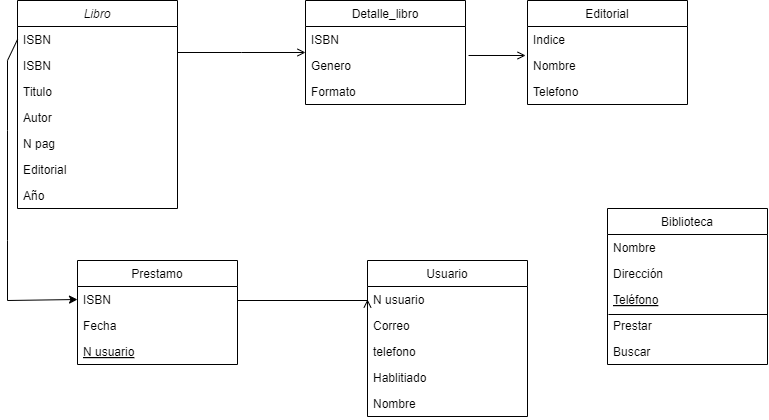

The diagram above was exported from draw.io. Its source (the exported page's mxGraphModel, read from the mxfile embedded in the PNG):
<mxGraphModel dx="839" dy="451" grid="1" gridSize="10" guides="1" tooltips="1" connect="1" arrows="1" fold="1" page="1" pageScale="1" pageWidth="827" pageHeight="1169" math="0" shadow="0">
  <root>
    <mxCell id="WIyWlLk6GJQsqaUBKTNV-0" />
    <mxCell id="WIyWlLk6GJQsqaUBKTNV-1" parent="WIyWlLk6GJQsqaUBKTNV-0" />
    <mxCell id="zkfFHV4jXpPFQw0GAbJ--0" value="Libro" style="swimlane;fontStyle=2;align=center;verticalAlign=top;childLayout=stackLayout;horizontal=1;startSize=26;horizontalStack=0;resizeParent=1;resizeLast=0;collapsible=1;marginBottom=0;rounded=0;shadow=0;strokeWidth=1;" parent="WIyWlLk6GJQsqaUBKTNV-1" vertex="1">
      <mxGeometry x="20" y="150" width="160" height="208" as="geometry">
        <mxRectangle x="230" y="140" width="160" height="26" as="alternateBounds" />
      </mxGeometry>
    </mxCell>
    <mxCell id="woRQRt6MTiM8GSqvXnz2-17" value="ISBN" style="text;align=left;verticalAlign=top;spacingLeft=4;spacingRight=4;overflow=hidden;rotatable=0;points=[[0,0.5],[1,0.5]];portConstraint=eastwest;" parent="zkfFHV4jXpPFQw0GAbJ--0" vertex="1">
      <mxGeometry y="26" width="160" height="26" as="geometry" />
    </mxCell>
    <mxCell id="zkfFHV4jXpPFQw0GAbJ--1" value="ISBN" style="text;align=left;verticalAlign=top;spacingLeft=4;spacingRight=4;overflow=hidden;rotatable=0;points=[[0,0.5],[1,0.5]];portConstraint=eastwest;" parent="zkfFHV4jXpPFQw0GAbJ--0" vertex="1">
      <mxGeometry y="52" width="160" height="26" as="geometry" />
    </mxCell>
    <mxCell id="zkfFHV4jXpPFQw0GAbJ--2" value="Titulo" style="text;align=left;verticalAlign=top;spacingLeft=4;spacingRight=4;overflow=hidden;rotatable=0;points=[[0,0.5],[1,0.5]];portConstraint=eastwest;rounded=0;shadow=0;html=0;" parent="zkfFHV4jXpPFQw0GAbJ--0" vertex="1">
      <mxGeometry y="78" width="160" height="26" as="geometry" />
    </mxCell>
    <mxCell id="zkfFHV4jXpPFQw0GAbJ--3" value="Autor" style="text;align=left;verticalAlign=top;spacingLeft=4;spacingRight=4;overflow=hidden;rotatable=0;points=[[0,0.5],[1,0.5]];portConstraint=eastwest;rounded=0;shadow=0;html=0;" parent="zkfFHV4jXpPFQw0GAbJ--0" vertex="1">
      <mxGeometry y="104" width="160" height="26" as="geometry" />
    </mxCell>
    <mxCell id="zkfFHV4jXpPFQw0GAbJ--5" value="N pag" style="text;align=left;verticalAlign=top;spacingLeft=4;spacingRight=4;overflow=hidden;rotatable=0;points=[[0,0.5],[1,0.5]];portConstraint=eastwest;" parent="zkfFHV4jXpPFQw0GAbJ--0" vertex="1">
      <mxGeometry y="130" width="160" height="26" as="geometry" />
    </mxCell>
    <mxCell id="6DF9Oso1zjcPDLr7q38f-0" value="Editorial" style="text;align=left;verticalAlign=top;spacingLeft=4;spacingRight=4;overflow=hidden;rotatable=0;points=[[0,0.5],[1,0.5]];portConstraint=eastwest;rounded=0;shadow=0;html=0;" parent="zkfFHV4jXpPFQw0GAbJ--0" vertex="1">
      <mxGeometry y="156" width="160" height="26" as="geometry" />
    </mxCell>
    <mxCell id="6DF9Oso1zjcPDLr7q38f-1" value="Año" style="text;align=left;verticalAlign=top;spacingLeft=4;spacingRight=4;overflow=hidden;rotatable=0;points=[[0,0.5],[1,0.5]];portConstraint=eastwest;rounded=0;shadow=0;html=0;" parent="zkfFHV4jXpPFQw0GAbJ--0" vertex="1">
      <mxGeometry y="182" width="160" height="26" as="geometry" />
    </mxCell>
    <mxCell id="zkfFHV4jXpPFQw0GAbJ--6" value="Prestamo" style="swimlane;fontStyle=0;align=center;verticalAlign=top;childLayout=stackLayout;horizontal=1;startSize=26;horizontalStack=0;resizeParent=1;resizeLast=0;collapsible=1;marginBottom=0;rounded=0;shadow=0;strokeWidth=1;" parent="WIyWlLk6GJQsqaUBKTNV-1" vertex="1">
      <mxGeometry x="80" y="410" width="160" height="104" as="geometry">
        <mxRectangle x="130" y="380" width="160" height="26" as="alternateBounds" />
      </mxGeometry>
    </mxCell>
    <mxCell id="zkfFHV4jXpPFQw0GAbJ--7" value="ISBN" style="text;align=left;verticalAlign=top;spacingLeft=4;spacingRight=4;overflow=hidden;rotatable=0;points=[[0,0.5],[1,0.5]];portConstraint=eastwest;" parent="zkfFHV4jXpPFQw0GAbJ--6" vertex="1">
      <mxGeometry y="26" width="160" height="26" as="geometry" />
    </mxCell>
    <mxCell id="zkfFHV4jXpPFQw0GAbJ--8" value="Fecha" style="text;align=left;verticalAlign=top;spacingLeft=4;spacingRight=4;overflow=hidden;rotatable=0;points=[[0,0.5],[1,0.5]];portConstraint=eastwest;rounded=0;shadow=0;html=0;" parent="zkfFHV4jXpPFQw0GAbJ--6" vertex="1">
      <mxGeometry y="52" width="160" height="26" as="geometry" />
    </mxCell>
    <mxCell id="zkfFHV4jXpPFQw0GAbJ--10" value="N usuario" style="text;align=left;verticalAlign=top;spacingLeft=4;spacingRight=4;overflow=hidden;rotatable=0;points=[[0,0.5],[1,0.5]];portConstraint=eastwest;fontStyle=4" parent="zkfFHV4jXpPFQw0GAbJ--6" vertex="1">
      <mxGeometry y="78" width="160" height="26" as="geometry" />
    </mxCell>
    <mxCell id="zkfFHV4jXpPFQw0GAbJ--13" value="Usuario" style="swimlane;fontStyle=0;align=center;verticalAlign=top;childLayout=stackLayout;horizontal=1;startSize=26;horizontalStack=0;resizeParent=1;resizeLast=0;collapsible=1;marginBottom=0;rounded=0;shadow=0;strokeWidth=1;" parent="WIyWlLk6GJQsqaUBKTNV-1" vertex="1">
      <mxGeometry x="370" y="410" width="160" height="156" as="geometry">
        <mxRectangle x="340" y="380" width="170" height="26" as="alternateBounds" />
      </mxGeometry>
    </mxCell>
    <mxCell id="zkfFHV4jXpPFQw0GAbJ--14" value="N usuario" style="text;align=left;verticalAlign=top;spacingLeft=4;spacingRight=4;overflow=hidden;rotatable=0;points=[[0,0.5],[1,0.5]];portConstraint=eastwest;" parent="zkfFHV4jXpPFQw0GAbJ--13" vertex="1">
      <mxGeometry y="26" width="160" height="26" as="geometry" />
    </mxCell>
    <mxCell id="6DF9Oso1zjcPDLr7q38f-2" value="Correo" style="text;align=left;verticalAlign=top;spacingLeft=4;spacingRight=4;overflow=hidden;rotatable=0;points=[[0,0.5],[1,0.5]];portConstraint=eastwest;" parent="zkfFHV4jXpPFQw0GAbJ--13" vertex="1">
      <mxGeometry y="52" width="160" height="26" as="geometry" />
    </mxCell>
    <mxCell id="6DF9Oso1zjcPDLr7q38f-3" value="telefono" style="text;align=left;verticalAlign=top;spacingLeft=4;spacingRight=4;overflow=hidden;rotatable=0;points=[[0,0.5],[1,0.5]];portConstraint=eastwest;" parent="zkfFHV4jXpPFQw0GAbJ--13" vertex="1">
      <mxGeometry y="78" width="160" height="26" as="geometry" />
    </mxCell>
    <mxCell id="6DF9Oso1zjcPDLr7q38f-4" value="Hablitiado" style="text;align=left;verticalAlign=top;spacingLeft=4;spacingRight=4;overflow=hidden;rotatable=0;points=[[0,0.5],[1,0.5]];portConstraint=eastwest;" parent="zkfFHV4jXpPFQw0GAbJ--13" vertex="1">
      <mxGeometry y="104" width="160" height="26" as="geometry" />
    </mxCell>
    <mxCell id="woRQRt6MTiM8GSqvXnz2-4" value="Nombre" style="text;align=left;verticalAlign=top;spacingLeft=4;spacingRight=4;overflow=hidden;rotatable=0;points=[[0,0.5],[1,0.5]];portConstraint=eastwest;" parent="zkfFHV4jXpPFQw0GAbJ--13" vertex="1">
      <mxGeometry y="130" width="160" height="26" as="geometry" />
    </mxCell>
    <mxCell id="zkfFHV4jXpPFQw0GAbJ--17" value="Detalle_libro" style="swimlane;fontStyle=0;align=center;verticalAlign=top;childLayout=stackLayout;horizontal=1;startSize=26;horizontalStack=0;resizeParent=1;resizeLast=0;collapsible=1;marginBottom=0;rounded=0;shadow=0;strokeWidth=1;" parent="WIyWlLk6GJQsqaUBKTNV-1" vertex="1">
      <mxGeometry x="308" y="150" width="160" height="104" as="geometry">
        <mxRectangle x="550" y="140" width="160" height="26" as="alternateBounds" />
      </mxGeometry>
    </mxCell>
    <mxCell id="zkfFHV4jXpPFQw0GAbJ--18" value="ISBN" style="text;align=left;verticalAlign=top;spacingLeft=4;spacingRight=4;overflow=hidden;rotatable=0;points=[[0,0.5],[1,0.5]];portConstraint=eastwest;" parent="zkfFHV4jXpPFQw0GAbJ--17" vertex="1">
      <mxGeometry y="26" width="160" height="26" as="geometry" />
    </mxCell>
    <mxCell id="zkfFHV4jXpPFQw0GAbJ--19" value="Genero" style="text;align=left;verticalAlign=top;spacingLeft=4;spacingRight=4;overflow=hidden;rotatable=0;points=[[0,0.5],[1,0.5]];portConstraint=eastwest;rounded=0;shadow=0;html=0;" parent="zkfFHV4jXpPFQw0GAbJ--17" vertex="1">
      <mxGeometry y="52" width="160" height="26" as="geometry" />
    </mxCell>
    <mxCell id="zkfFHV4jXpPFQw0GAbJ--20" value="Formato" style="text;align=left;verticalAlign=top;spacingLeft=4;spacingRight=4;overflow=hidden;rotatable=0;points=[[0,0.5],[1,0.5]];portConstraint=eastwest;rounded=0;shadow=0;html=0;" parent="zkfFHV4jXpPFQw0GAbJ--17" vertex="1">
      <mxGeometry y="78" width="160" height="26" as="geometry" />
    </mxCell>
    <mxCell id="zkfFHV4jXpPFQw0GAbJ--26" value="" style="endArrow=open;shadow=0;strokeWidth=1;rounded=0;curved=0;endFill=1;edgeStyle=elbowEdgeStyle;elbow=vertical;" parent="WIyWlLk6GJQsqaUBKTNV-1" source="zkfFHV4jXpPFQw0GAbJ--0" target="zkfFHV4jXpPFQw0GAbJ--17" edge="1">
      <mxGeometry x="0.5" y="41" relative="1" as="geometry">
        <mxPoint x="180" y="222" as="sourcePoint" />
        <mxPoint x="340" y="222" as="targetPoint" />
        <mxPoint x="-40" y="32" as="offset" />
      </mxGeometry>
    </mxCell>
    <mxCell id="woRQRt6MTiM8GSqvXnz2-0" value="Editorial" style="swimlane;fontStyle=0;align=center;verticalAlign=top;childLayout=stackLayout;horizontal=1;startSize=26;horizontalStack=0;resizeParent=1;resizeLast=0;collapsible=1;marginBottom=0;rounded=0;shadow=0;strokeWidth=1;" parent="WIyWlLk6GJQsqaUBKTNV-1" vertex="1">
      <mxGeometry x="530" y="150" width="160" height="104" as="geometry">
        <mxRectangle x="550" y="140" width="160" height="26" as="alternateBounds" />
      </mxGeometry>
    </mxCell>
    <mxCell id="woRQRt6MTiM8GSqvXnz2-1" value="Indice" style="text;align=left;verticalAlign=top;spacingLeft=4;spacingRight=4;overflow=hidden;rotatable=0;points=[[0,0.5],[1,0.5]];portConstraint=eastwest;" parent="woRQRt6MTiM8GSqvXnz2-0" vertex="1">
      <mxGeometry y="26" width="160" height="26" as="geometry" />
    </mxCell>
    <mxCell id="woRQRt6MTiM8GSqvXnz2-2" value="Nombre" style="text;align=left;verticalAlign=top;spacingLeft=4;spacingRight=4;overflow=hidden;rotatable=0;points=[[0,0.5],[1,0.5]];portConstraint=eastwest;rounded=0;shadow=0;html=0;" parent="woRQRt6MTiM8GSqvXnz2-0" vertex="1">
      <mxGeometry y="52" width="160" height="26" as="geometry" />
    </mxCell>
    <mxCell id="woRQRt6MTiM8GSqvXnz2-3" value="Telefono" style="text;align=left;verticalAlign=top;spacingLeft=4;spacingRight=4;overflow=hidden;rotatable=0;points=[[0,0.5],[1,0.5]];portConstraint=eastwest;rounded=0;shadow=0;html=0;" parent="woRQRt6MTiM8GSqvXnz2-0" vertex="1">
      <mxGeometry y="78" width="160" height="26" as="geometry" />
    </mxCell>
    <mxCell id="woRQRt6MTiM8GSqvXnz2-5" value="Biblioteca" style="swimlane;fontStyle=0;align=center;verticalAlign=top;childLayout=stackLayout;horizontal=1;startSize=26;horizontalStack=0;resizeParent=1;resizeLast=0;collapsible=1;marginBottom=0;rounded=0;shadow=0;strokeWidth=1;" parent="WIyWlLk6GJQsqaUBKTNV-1" vertex="1">
      <mxGeometry x="610" y="358" width="160" height="156" as="geometry">
        <mxRectangle x="130" y="380" width="160" height="26" as="alternateBounds" />
      </mxGeometry>
    </mxCell>
    <mxCell id="woRQRt6MTiM8GSqvXnz2-6" value="Nombre" style="text;align=left;verticalAlign=top;spacingLeft=4;spacingRight=4;overflow=hidden;rotatable=0;points=[[0,0.5],[1,0.5]];portConstraint=eastwest;" parent="woRQRt6MTiM8GSqvXnz2-5" vertex="1">
      <mxGeometry y="26" width="160" height="26" as="geometry" />
    </mxCell>
    <mxCell id="woRQRt6MTiM8GSqvXnz2-7" value="Dirección" style="text;align=left;verticalAlign=top;spacingLeft=4;spacingRight=4;overflow=hidden;rotatable=0;points=[[0,0.5],[1,0.5]];portConstraint=eastwest;rounded=0;shadow=0;html=0;" parent="woRQRt6MTiM8GSqvXnz2-5" vertex="1">
      <mxGeometry y="52" width="160" height="26" as="geometry" />
    </mxCell>
    <mxCell id="woRQRt6MTiM8GSqvXnz2-8" value="Teléfono" style="text;align=left;verticalAlign=top;spacingLeft=4;spacingRight=4;overflow=hidden;rotatable=0;points=[[0,0.5],[1,0.5]];portConstraint=eastwest;fontStyle=4" parent="woRQRt6MTiM8GSqvXnz2-5" vertex="1">
      <mxGeometry y="78" width="160" height="26" as="geometry" />
    </mxCell>
    <mxCell id="xAuUFrztboffKXUP0eqo-5" value="" style="endArrow=none;html=1;rounded=0;exitX=0.006;exitY=1.077;exitDx=0;exitDy=0;exitPerimeter=0;" edge="1" parent="woRQRt6MTiM8GSqvXnz2-5" source="woRQRt6MTiM8GSqvXnz2-8">
      <mxGeometry width="50" height="50" relative="1" as="geometry">
        <mxPoint x="90" y="154" as="sourcePoint" />
        <mxPoint x="160" y="106" as="targetPoint" />
      </mxGeometry>
    </mxCell>
    <mxCell id="xAuUFrztboffKXUP0eqo-6" value="Prestar" style="text;align=left;verticalAlign=top;spacingLeft=4;spacingRight=4;overflow=hidden;rotatable=0;points=[[0,0.5],[1,0.5]];portConstraint=eastwest;" vertex="1" parent="woRQRt6MTiM8GSqvXnz2-5">
      <mxGeometry y="104" width="160" height="26" as="geometry" />
    </mxCell>
    <mxCell id="xAuUFrztboffKXUP0eqo-7" value="Buscar" style="text;align=left;verticalAlign=top;spacingLeft=4;spacingRight=4;overflow=hidden;rotatable=0;points=[[0,0.5],[1,0.5]];portConstraint=eastwest;" vertex="1" parent="woRQRt6MTiM8GSqvXnz2-5">
      <mxGeometry y="130" width="160" height="26" as="geometry" />
    </mxCell>
    <mxCell id="woRQRt6MTiM8GSqvXnz2-9" value="" style="endArrow=open;shadow=0;strokeWidth=1;rounded=0;curved=0;endFill=1;edgeStyle=elbowEdgeStyle;elbow=vertical;entryX=-0.012;entryY=0.115;entryDx=0;entryDy=0;entryPerimeter=0;exitX=1.019;exitY=0.115;exitDx=0;exitDy=0;exitPerimeter=0;" parent="WIyWlLk6GJQsqaUBKTNV-1" source="zkfFHV4jXpPFQw0GAbJ--19" target="woRQRt6MTiM8GSqvXnz2-2" edge="1">
      <mxGeometry x="0.5" y="41" relative="1" as="geometry">
        <mxPoint x="490" y="201" as="sourcePoint" />
        <mxPoint x="618" y="201" as="targetPoint" />
        <mxPoint x="-40" y="32" as="offset" />
      </mxGeometry>
    </mxCell>
    <mxCell id="woRQRt6MTiM8GSqvXnz2-11" value="" style="resizable=0;align=right;verticalAlign=bottom;labelBackgroundColor=none;fontSize=12;" parent="woRQRt6MTiM8GSqvXnz2-9" connectable="0" vertex="1">
      <mxGeometry x="1" relative="1" as="geometry">
        <mxPoint x="-7" y="4" as="offset" />
      </mxGeometry>
    </mxCell>
    <mxCell id="woRQRt6MTiM8GSqvXnz2-12" value="" style="endArrow=open;shadow=0;strokeWidth=1;rounded=0;curved=0;endFill=1;edgeStyle=elbowEdgeStyle;elbow=vertical;exitX=1;exitY=0.5;exitDx=0;exitDy=0;entryX=0;entryY=0.5;entryDx=0;entryDy=0;" parent="WIyWlLk6GJQsqaUBKTNV-1" source="zkfFHV4jXpPFQw0GAbJ--10" target="zkfFHV4jXpPFQw0GAbJ--14" edge="1">
      <mxGeometry x="0.5" y="41" relative="1" as="geometry">
        <mxPoint x="260" y="513.5" as="sourcePoint" />
        <mxPoint x="350" y="450" as="targetPoint" />
        <mxPoint x="-40" y="32" as="offset" />
        <Array as="points">
          <mxPoint x="270" y="450" />
        </Array>
      </mxGeometry>
    </mxCell>
    <mxCell id="woRQRt6MTiM8GSqvXnz2-18" value="" style="endArrow=classic;html=1;rounded=0;exitX=0;exitY=0.5;exitDx=0;exitDy=0;entryX=0;entryY=0.5;entryDx=0;entryDy=0;" parent="WIyWlLk6GJQsqaUBKTNV-1" source="woRQRt6MTiM8GSqvXnz2-17" target="zkfFHV4jXpPFQw0GAbJ--7" edge="1">
      <mxGeometry width="50" height="50" relative="1" as="geometry">
        <mxPoint x="290" y="360" as="sourcePoint" />
        <mxPoint x="340" y="310" as="targetPoint" />
        <Array as="points">
          <mxPoint x="10" y="210" />
          <mxPoint x="10" y="280" />
          <mxPoint x="10" y="390" />
          <mxPoint x="10" y="450" />
        </Array>
      </mxGeometry>
    </mxCell>
  </root>
</mxGraphModel>